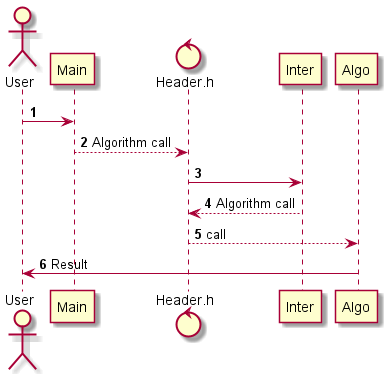

The diagram above was rendered by PlantUML. Its source (embedded in the PNG):
@startuml
'https://plantuml.com/sequence-diagram

autonumber

actor User

User -> Main

control  Header.h

Main --> Header.h : Algorithm call
Header.h -> Inter 
Inter --> Header.h : Algorithm call
Header.h --> Algo : call

Algo -> User : Result
@enduml